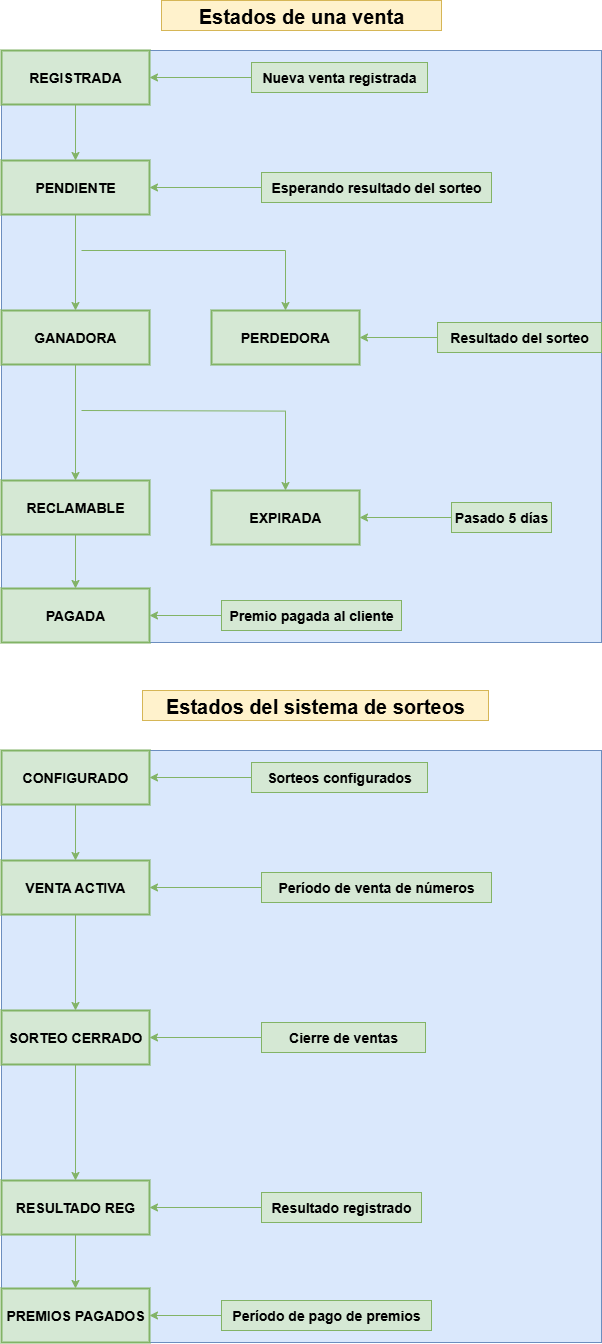

The diagram above was exported from draw.io. Its source (the exported page's mxGraphModel, read from the mxfile embedded in the PNG):
<mxGraphModel dx="2084" dy="1252" grid="1" gridSize="10" guides="1" tooltips="1" connect="1" arrows="1" fold="1" page="1" pageScale="1" pageWidth="827" pageHeight="1169" math="0" shadow="0">
  <root>
    <mxCell id="0" />
    <mxCell id="1" parent="0" />
    <mxCell id="z7AuXiPxSG8dirq_IlHL-39" value="" style="group;fillColor=#dae8fc;strokeColor=#6c8ebf;" vertex="1" connectable="0" parent="1">
      <mxGeometry x="100" y="90" width="600" height="592" as="geometry" />
    </mxCell>
    <mxCell id="z7AuXiPxSG8dirq_IlHL-20" style="rounded=0;orthogonalLoop=1;jettySize=auto;html=1;entryX=0.5;entryY=0;entryDx=0;entryDy=0;fontStyle=1;fontSize=14;fillColor=#d5e8d4;strokeColor=#82b366;" edge="1" parent="z7AuXiPxSG8dirq_IlHL-39" source="z7AuXiPxSG8dirq_IlHL-9" target="z7AuXiPxSG8dirq_IlHL-19">
      <mxGeometry relative="1" as="geometry" />
    </mxCell>
    <mxCell id="z7AuXiPxSG8dirq_IlHL-9" value="REGISTRADA" style="whiteSpace=wrap;strokeWidth=2;fontStyle=1;fontSize=14;fillColor=#d5e8d4;strokeColor=#82b366;" vertex="1" parent="z7AuXiPxSG8dirq_IlHL-39">
      <mxGeometry width="148" height="54" as="geometry" />
    </mxCell>
    <mxCell id="z7AuXiPxSG8dirq_IlHL-18" style="rounded=0;orthogonalLoop=1;jettySize=auto;html=1;entryX=1;entryY=0.5;entryDx=0;entryDy=0;fontStyle=1;fontSize=14;fillColor=#d5e8d4;strokeColor=#82b366;" edge="1" parent="z7AuXiPxSG8dirq_IlHL-39" source="z7AuXiPxSG8dirq_IlHL-17" target="z7AuXiPxSG8dirq_IlHL-9">
      <mxGeometry relative="1" as="geometry" />
    </mxCell>
    <mxCell id="z7AuXiPxSG8dirq_IlHL-17" value="Nueva venta registrada" style="text;html=1;align=center;verticalAlign=middle;whiteSpace=wrap;rounded=0;fontStyle=1;fontSize=14;fillColor=#d5e8d4;strokeColor=#82b366;" vertex="1" parent="z7AuXiPxSG8dirq_IlHL-39">
      <mxGeometry x="250" y="12" width="176" height="30" as="geometry" />
    </mxCell>
    <mxCell id="z7AuXiPxSG8dirq_IlHL-24" style="rounded=0;orthogonalLoop=1;jettySize=auto;html=1;entryX=0.5;entryY=0;entryDx=0;entryDy=0;fontStyle=1;fontSize=14;fillColor=#d5e8d4;strokeColor=#82b366;" edge="1" parent="z7AuXiPxSG8dirq_IlHL-39" source="z7AuXiPxSG8dirq_IlHL-19" target="z7AuXiPxSG8dirq_IlHL-23">
      <mxGeometry relative="1" as="geometry" />
    </mxCell>
    <mxCell id="z7AuXiPxSG8dirq_IlHL-19" value="PENDIENTE" style="whiteSpace=wrap;strokeWidth=2;fontStyle=1;fontSize=14;fillColor=#d5e8d4;strokeColor=#82b366;" vertex="1" parent="z7AuXiPxSG8dirq_IlHL-39">
      <mxGeometry y="110" width="148" height="54" as="geometry" />
    </mxCell>
    <mxCell id="z7AuXiPxSG8dirq_IlHL-22" style="rounded=0;orthogonalLoop=1;jettySize=auto;html=1;entryX=1;entryY=0.5;entryDx=0;entryDy=0;fontStyle=1;fontSize=14;fillColor=#d5e8d4;strokeColor=#82b366;" edge="1" parent="z7AuXiPxSG8dirq_IlHL-39" source="z7AuXiPxSG8dirq_IlHL-21" target="z7AuXiPxSG8dirq_IlHL-19">
      <mxGeometry relative="1" as="geometry" />
    </mxCell>
    <mxCell id="z7AuXiPxSG8dirq_IlHL-21" value="Esperando resultado del sorteo" style="text;html=1;align=center;verticalAlign=middle;whiteSpace=wrap;rounded=0;fontStyle=1;fontSize=14;fillColor=#d5e8d4;strokeColor=#82b366;" vertex="1" parent="z7AuXiPxSG8dirq_IlHL-39">
      <mxGeometry x="260" y="122" width="230" height="30" as="geometry" />
    </mxCell>
    <mxCell id="z7AuXiPxSG8dirq_IlHL-31" style="rounded=0;orthogonalLoop=1;jettySize=auto;html=1;entryX=0.5;entryY=0;entryDx=0;entryDy=0;fontStyle=1;fontSize=14;fillColor=#d5e8d4;strokeColor=#82b366;" edge="1" parent="z7AuXiPxSG8dirq_IlHL-39" source="z7AuXiPxSG8dirq_IlHL-23" target="z7AuXiPxSG8dirq_IlHL-29">
      <mxGeometry relative="1" as="geometry" />
    </mxCell>
    <mxCell id="z7AuXiPxSG8dirq_IlHL-23" value="GANADORA" style="whiteSpace=wrap;strokeWidth=2;fontStyle=1;fontSize=14;fillColor=#d5e8d4;strokeColor=#82b366;" vertex="1" parent="z7AuXiPxSG8dirq_IlHL-39">
      <mxGeometry y="260" width="148" height="54" as="geometry" />
    </mxCell>
    <mxCell id="z7AuXiPxSG8dirq_IlHL-26" style="edgeStyle=orthogonalEdgeStyle;rounded=0;orthogonalLoop=1;jettySize=auto;html=1;endArrow=none;endFill=0;startArrow=classic;startFill=1;exitX=0.5;exitY=0;exitDx=0;exitDy=0;fontStyle=1;fontSize=14;fillColor=#d5e8d4;strokeColor=#82b366;" edge="1" parent="z7AuXiPxSG8dirq_IlHL-39" source="z7AuXiPxSG8dirq_IlHL-25">
      <mxGeometry relative="1" as="geometry">
        <mxPoint x="80" y="200" as="targetPoint" />
        <Array as="points">
          <mxPoint x="284" y="200" />
        </Array>
      </mxGeometry>
    </mxCell>
    <mxCell id="z7AuXiPxSG8dirq_IlHL-25" value="PERDEDORA" style="whiteSpace=wrap;strokeWidth=2;fontStyle=1;fontSize=14;fillColor=#d5e8d4;strokeColor=#82b366;" vertex="1" parent="z7AuXiPxSG8dirq_IlHL-39">
      <mxGeometry x="210" y="260" width="148" height="54" as="geometry" />
    </mxCell>
    <mxCell id="z7AuXiPxSG8dirq_IlHL-28" style="rounded=0;orthogonalLoop=1;jettySize=auto;html=1;entryX=1;entryY=0.5;entryDx=0;entryDy=0;fontStyle=1;fontSize=14;fillColor=#d5e8d4;strokeColor=#82b366;" edge="1" parent="z7AuXiPxSG8dirq_IlHL-39" source="z7AuXiPxSG8dirq_IlHL-27" target="z7AuXiPxSG8dirq_IlHL-25">
      <mxGeometry relative="1" as="geometry" />
    </mxCell>
    <mxCell id="z7AuXiPxSG8dirq_IlHL-27" value="Resultado del sorteo" style="text;html=1;align=center;verticalAlign=middle;whiteSpace=wrap;rounded=0;fontStyle=1;fontSize=14;fillColor=#d5e8d4;strokeColor=#82b366;" vertex="1" parent="z7AuXiPxSG8dirq_IlHL-39">
      <mxGeometry x="436" y="272" width="164" height="30" as="geometry" />
    </mxCell>
    <mxCell id="z7AuXiPxSG8dirq_IlHL-36" style="edgeStyle=orthogonalEdgeStyle;rounded=0;orthogonalLoop=1;jettySize=auto;html=1;entryX=0.5;entryY=0;entryDx=0;entryDy=0;fontStyle=1;fontSize=14;fillColor=#d5e8d4;strokeColor=#82b366;" edge="1" parent="z7AuXiPxSG8dirq_IlHL-39" source="z7AuXiPxSG8dirq_IlHL-29" target="z7AuXiPxSG8dirq_IlHL-35">
      <mxGeometry relative="1" as="geometry" />
    </mxCell>
    <mxCell id="z7AuXiPxSG8dirq_IlHL-29" value="RECLAMABLE" style="whiteSpace=wrap;strokeWidth=2;fontStyle=1;fontSize=14;fillColor=#d5e8d4;strokeColor=#82b366;" vertex="1" parent="z7AuXiPxSG8dirq_IlHL-39">
      <mxGeometry y="430" width="148" height="54" as="geometry" />
    </mxCell>
    <mxCell id="z7AuXiPxSG8dirq_IlHL-32" style="rounded=0;orthogonalLoop=1;jettySize=auto;html=1;edgeStyle=orthogonalEdgeStyle;exitX=0.5;exitY=0;exitDx=0;exitDy=0;entryX=0.5;entryY=0;entryDx=0;entryDy=0;fontStyle=1;fontSize=14;fillColor=#d5e8d4;strokeColor=#82b366;" edge="1" parent="z7AuXiPxSG8dirq_IlHL-39" target="z7AuXiPxSG8dirq_IlHL-30">
      <mxGeometry relative="1" as="geometry">
        <mxPoint x="80" y="360" as="sourcePoint" />
      </mxGeometry>
    </mxCell>
    <mxCell id="z7AuXiPxSG8dirq_IlHL-30" value="EXPIRADA" style="whiteSpace=wrap;strokeWidth=2;fontStyle=1;fontSize=14;fillColor=#d5e8d4;strokeColor=#82b366;" vertex="1" parent="z7AuXiPxSG8dirq_IlHL-39">
      <mxGeometry x="210" y="440" width="148" height="54" as="geometry" />
    </mxCell>
    <mxCell id="z7AuXiPxSG8dirq_IlHL-34" style="rounded=0;orthogonalLoop=1;jettySize=auto;html=1;entryX=1;entryY=0.5;entryDx=0;entryDy=0;fontStyle=1;fontSize=14;fillColor=#d5e8d4;strokeColor=#82b366;" edge="1" parent="z7AuXiPxSG8dirq_IlHL-39" source="z7AuXiPxSG8dirq_IlHL-33" target="z7AuXiPxSG8dirq_IlHL-30">
      <mxGeometry relative="1" as="geometry" />
    </mxCell>
    <mxCell id="z7AuXiPxSG8dirq_IlHL-33" value="Pasado 5 días" style="text;html=1;align=center;verticalAlign=middle;whiteSpace=wrap;rounded=0;fontStyle=1;fontSize=14;fillColor=#d5e8d4;strokeColor=#82b366;" vertex="1" parent="z7AuXiPxSG8dirq_IlHL-39">
      <mxGeometry x="450" y="452" width="100" height="30" as="geometry" />
    </mxCell>
    <mxCell id="z7AuXiPxSG8dirq_IlHL-35" value="PAGADA" style="whiteSpace=wrap;strokeWidth=2;fontStyle=1;fontSize=14;fillColor=#d5e8d4;strokeColor=#82b366;" vertex="1" parent="z7AuXiPxSG8dirq_IlHL-39">
      <mxGeometry y="538" width="148" height="54" as="geometry" />
    </mxCell>
    <mxCell id="z7AuXiPxSG8dirq_IlHL-38" style="rounded=0;orthogonalLoop=1;jettySize=auto;html=1;entryX=1;entryY=0.5;entryDx=0;entryDy=0;fontStyle=1;fontSize=14;fillColor=#d5e8d4;strokeColor=#82b366;" edge="1" parent="z7AuXiPxSG8dirq_IlHL-39" source="z7AuXiPxSG8dirq_IlHL-37" target="z7AuXiPxSG8dirq_IlHL-35">
      <mxGeometry relative="1" as="geometry" />
    </mxCell>
    <mxCell id="z7AuXiPxSG8dirq_IlHL-37" value="Premio pagada al cliente" style="text;html=1;align=center;verticalAlign=middle;whiteSpace=wrap;rounded=0;fontStyle=1;fontSize=14;fillColor=#d5e8d4;strokeColor=#82b366;" vertex="1" parent="z7AuXiPxSG8dirq_IlHL-39">
      <mxGeometry x="220" y="550" width="180" height="30" as="geometry" />
    </mxCell>
    <mxCell id="z7AuXiPxSG8dirq_IlHL-40" value="Estados de una venta" style="text;html=1;align=center;verticalAlign=middle;whiteSpace=wrap;rounded=0;fillColor=#fff2cc;strokeColor=#d6b656;fontStyle=1;fontSize=20;" vertex="1" parent="1">
      <mxGeometry x="260" y="40" width="280" height="30" as="geometry" />
    </mxCell>
    <mxCell id="z7AuXiPxSG8dirq_IlHL-41" value="Estados del sistema de sorteos" style="text;html=1;align=center;verticalAlign=middle;whiteSpace=wrap;rounded=0;fillColor=#fff2cc;strokeColor=#d6b656;fontStyle=1;fontSize=20;" vertex="1" parent="1">
      <mxGeometry x="241" y="730" width="346" height="30" as="geometry" />
    </mxCell>
    <mxCell id="z7AuXiPxSG8dirq_IlHL-42" value="" style="group;fillColor=#dae8fc;strokeColor=#6c8ebf;" vertex="1" connectable="0" parent="1">
      <mxGeometry x="100" y="790" width="600" height="592" as="geometry" />
    </mxCell>
    <mxCell id="z7AuXiPxSG8dirq_IlHL-43" style="rounded=0;orthogonalLoop=1;jettySize=auto;html=1;entryX=0.5;entryY=0;entryDx=0;entryDy=0;fontStyle=1;fontSize=14;fillColor=#d5e8d4;strokeColor=#82b366;" edge="1" parent="z7AuXiPxSG8dirq_IlHL-42" source="z7AuXiPxSG8dirq_IlHL-44" target="z7AuXiPxSG8dirq_IlHL-48">
      <mxGeometry relative="1" as="geometry" />
    </mxCell>
    <mxCell id="z7AuXiPxSG8dirq_IlHL-44" value="CONFIGURADO" style="whiteSpace=wrap;strokeWidth=2;fontStyle=1;fontSize=14;fillColor=#d5e8d4;strokeColor=#82b366;" vertex="1" parent="z7AuXiPxSG8dirq_IlHL-42">
      <mxGeometry width="148" height="54" as="geometry" />
    </mxCell>
    <mxCell id="z7AuXiPxSG8dirq_IlHL-45" style="rounded=0;orthogonalLoop=1;jettySize=auto;html=1;entryX=1;entryY=0.5;entryDx=0;entryDy=0;fontStyle=1;fontSize=14;fillColor=#d5e8d4;strokeColor=#82b366;" edge="1" parent="z7AuXiPxSG8dirq_IlHL-42" source="z7AuXiPxSG8dirq_IlHL-46" target="z7AuXiPxSG8dirq_IlHL-44">
      <mxGeometry relative="1" as="geometry" />
    </mxCell>
    <mxCell id="z7AuXiPxSG8dirq_IlHL-46" value="Sorteos configurados" style="text;html=1;align=center;verticalAlign=middle;whiteSpace=wrap;rounded=0;fontStyle=1;fontSize=14;fillColor=#d5e8d4;strokeColor=#82b366;" vertex="1" parent="z7AuXiPxSG8dirq_IlHL-42">
      <mxGeometry x="250" y="12" width="176" height="30" as="geometry" />
    </mxCell>
    <mxCell id="z7AuXiPxSG8dirq_IlHL-47" style="rounded=0;orthogonalLoop=1;jettySize=auto;html=1;entryX=0.5;entryY=0;entryDx=0;entryDy=0;fontStyle=1;fontSize=14;fillColor=#d5e8d4;strokeColor=#82b366;" edge="1" parent="z7AuXiPxSG8dirq_IlHL-42" source="z7AuXiPxSG8dirq_IlHL-48" target="z7AuXiPxSG8dirq_IlHL-52">
      <mxGeometry relative="1" as="geometry" />
    </mxCell>
    <mxCell id="z7AuXiPxSG8dirq_IlHL-48" value="VENTA ACTIVA" style="whiteSpace=wrap;strokeWidth=2;fontStyle=1;fontSize=14;fillColor=#d5e8d4;strokeColor=#82b366;" vertex="1" parent="z7AuXiPxSG8dirq_IlHL-42">
      <mxGeometry y="110" width="148" height="54" as="geometry" />
    </mxCell>
    <mxCell id="z7AuXiPxSG8dirq_IlHL-49" style="rounded=0;orthogonalLoop=1;jettySize=auto;html=1;entryX=1;entryY=0.5;entryDx=0;entryDy=0;fontStyle=1;fontSize=14;fillColor=#d5e8d4;strokeColor=#82b366;" edge="1" parent="z7AuXiPxSG8dirq_IlHL-42" source="z7AuXiPxSG8dirq_IlHL-50" target="z7AuXiPxSG8dirq_IlHL-48">
      <mxGeometry relative="1" as="geometry" />
    </mxCell>
    <mxCell id="z7AuXiPxSG8dirq_IlHL-50" value="Período de venta de números" style="text;html=1;align=center;verticalAlign=middle;whiteSpace=wrap;rounded=0;fontStyle=1;fontSize=14;fillColor=#d5e8d4;strokeColor=#82b366;" vertex="1" parent="z7AuXiPxSG8dirq_IlHL-42">
      <mxGeometry x="260" y="122" width="230" height="30" as="geometry" />
    </mxCell>
    <mxCell id="z7AuXiPxSG8dirq_IlHL-51" style="rounded=0;orthogonalLoop=1;jettySize=auto;html=1;entryX=0.5;entryY=0;entryDx=0;entryDy=0;fontStyle=1;fontSize=14;fillColor=#d5e8d4;strokeColor=#82b366;" edge="1" parent="z7AuXiPxSG8dirq_IlHL-42" source="z7AuXiPxSG8dirq_IlHL-52" target="z7AuXiPxSG8dirq_IlHL-58">
      <mxGeometry relative="1" as="geometry" />
    </mxCell>
    <mxCell id="z7AuXiPxSG8dirq_IlHL-52" value="SORTEO CERRADO" style="whiteSpace=wrap;strokeWidth=2;fontStyle=1;fontSize=14;fillColor=#d5e8d4;strokeColor=#82b366;" vertex="1" parent="z7AuXiPxSG8dirq_IlHL-42">
      <mxGeometry y="260" width="148" height="54" as="geometry" />
    </mxCell>
    <mxCell id="z7AuXiPxSG8dirq_IlHL-55" style="rounded=0;orthogonalLoop=1;jettySize=auto;html=1;entryX=1;entryY=0.5;entryDx=0;entryDy=0;fontStyle=1;fontSize=14;fillColor=#d5e8d4;strokeColor=#82b366;" edge="1" parent="z7AuXiPxSG8dirq_IlHL-42" source="z7AuXiPxSG8dirq_IlHL-56" target="z7AuXiPxSG8dirq_IlHL-52">
      <mxGeometry relative="1" as="geometry">
        <mxPoint x="358" y="287" as="targetPoint" />
      </mxGeometry>
    </mxCell>
    <mxCell id="z7AuXiPxSG8dirq_IlHL-56" value="Cierre de ventas" style="text;html=1;align=center;verticalAlign=middle;whiteSpace=wrap;rounded=0;fontStyle=1;fontSize=14;fillColor=#d5e8d4;strokeColor=#82b366;" vertex="1" parent="z7AuXiPxSG8dirq_IlHL-42">
      <mxGeometry x="260" y="272" width="164" height="30" as="geometry" />
    </mxCell>
    <mxCell id="z7AuXiPxSG8dirq_IlHL-57" style="edgeStyle=orthogonalEdgeStyle;rounded=0;orthogonalLoop=1;jettySize=auto;html=1;entryX=0.5;entryY=0;entryDx=0;entryDy=0;fontStyle=1;fontSize=14;fillColor=#d5e8d4;strokeColor=#82b366;" edge="1" parent="z7AuXiPxSG8dirq_IlHL-42" source="z7AuXiPxSG8dirq_IlHL-58" target="z7AuXiPxSG8dirq_IlHL-63">
      <mxGeometry relative="1" as="geometry" />
    </mxCell>
    <mxCell id="z7AuXiPxSG8dirq_IlHL-58" value="RESULTADO REG" style="whiteSpace=wrap;strokeWidth=2;fontStyle=1;fontSize=14;fillColor=#d5e8d4;strokeColor=#82b366;" vertex="1" parent="z7AuXiPxSG8dirq_IlHL-42">
      <mxGeometry y="430" width="148" height="54" as="geometry" />
    </mxCell>
    <mxCell id="z7AuXiPxSG8dirq_IlHL-61" style="rounded=0;orthogonalLoop=1;jettySize=auto;html=1;entryX=1;entryY=0.5;entryDx=0;entryDy=0;fontStyle=1;fontSize=14;fillColor=#d5e8d4;strokeColor=#82b366;" edge="1" parent="z7AuXiPxSG8dirq_IlHL-42" source="z7AuXiPxSG8dirq_IlHL-62" target="z7AuXiPxSG8dirq_IlHL-58">
      <mxGeometry relative="1" as="geometry">
        <mxPoint x="358" y="467" as="targetPoint" />
      </mxGeometry>
    </mxCell>
    <mxCell id="z7AuXiPxSG8dirq_IlHL-62" value="Resultado registrado" style="text;html=1;align=center;verticalAlign=middle;whiteSpace=wrap;rounded=0;fontStyle=1;fontSize=14;fillColor=#d5e8d4;strokeColor=#82b366;" vertex="1" parent="z7AuXiPxSG8dirq_IlHL-42">
      <mxGeometry x="260" y="442" width="160" height="30" as="geometry" />
    </mxCell>
    <mxCell id="z7AuXiPxSG8dirq_IlHL-63" value="PREMIOS PAGADOS" style="whiteSpace=wrap;strokeWidth=2;fontStyle=1;fontSize=14;fillColor=#d5e8d4;strokeColor=#82b366;" vertex="1" parent="z7AuXiPxSG8dirq_IlHL-42">
      <mxGeometry y="538" width="148" height="54" as="geometry" />
    </mxCell>
    <mxCell id="z7AuXiPxSG8dirq_IlHL-64" style="rounded=0;orthogonalLoop=1;jettySize=auto;html=1;entryX=1;entryY=0.5;entryDx=0;entryDy=0;fontStyle=1;fontSize=14;fillColor=#d5e8d4;strokeColor=#82b366;" edge="1" parent="z7AuXiPxSG8dirq_IlHL-42" source="z7AuXiPxSG8dirq_IlHL-65" target="z7AuXiPxSG8dirq_IlHL-63">
      <mxGeometry relative="1" as="geometry" />
    </mxCell>
    <mxCell id="z7AuXiPxSG8dirq_IlHL-65" value="Período de pago de premios" style="text;html=1;align=center;verticalAlign=middle;whiteSpace=wrap;rounded=0;fontStyle=1;fontSize=14;fillColor=#d5e8d4;strokeColor=#82b366;" vertex="1" parent="z7AuXiPxSG8dirq_IlHL-42">
      <mxGeometry x="220" y="550" width="210" height="30" as="geometry" />
    </mxCell>
  </root>
</mxGraphModel>